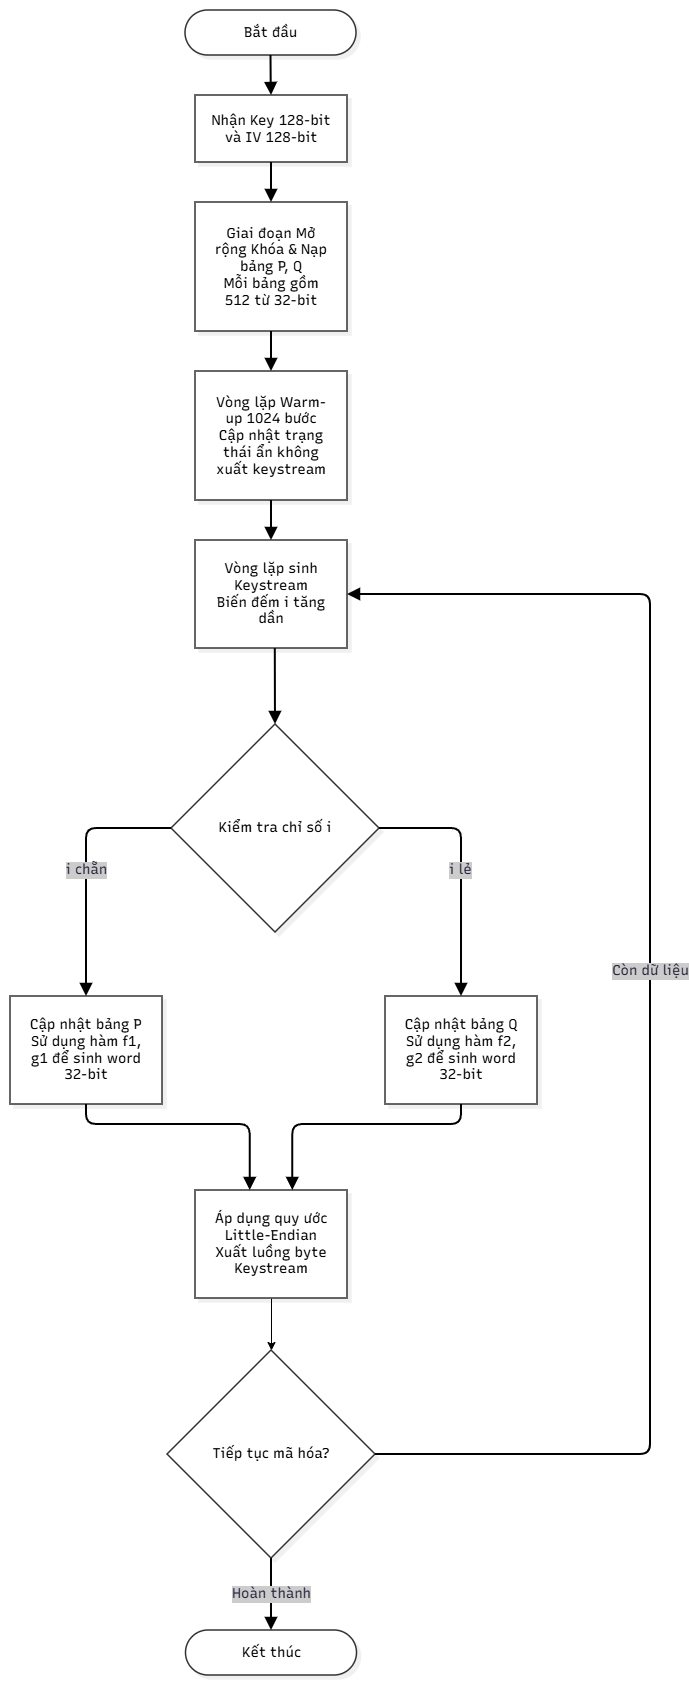

The diagram above was exported from draw.io. Its source (the exported page's mxGraphModel, read from the mxfile embedded in the PNG):
<mxGraphModel dx="1824" dy="-126" grid="1" gridSize="10" guides="1" tooltips="1" connect="1" arrows="1" fold="1" page="1" pageScale="1" pageWidth="827" pageHeight="1169" math="0" shadow="0">
  <root>
    <mxCell id="0" />
    <mxCell id="1" parent="0" />
    <UserObject label="" mermaidData="{&#10;  &quot;data&quot;: &quot;flowchart TD\n    Start([Bắt đầu]) --&gt; Input[Nhận Key 128-bit và IV 128-bit]\n    Input --&gt; KeyExpand[Giai đoạn Mở rộng Khóa &amp; Nạp bảng P, Q&lt;br/&gt;Mỗi bảng gồm 512 từ 32-bit]\n    KeyExpand --&gt; WarmUp[Vòng lặp Warm-up 1024 bước&lt;br/&gt;Cập nhật trạng thái ẩn không xuất keystream]\n    WarmUp --&gt; Loop[Vòng lặp sinh Keystream&lt;br/&gt;Biến đếm i tăng dần]\n    \n    Loop --&gt; Check{Kiểm tra chỉ số i}\n    \n    Check -- i chẵn --&gt; P_Update[Cập nhật bảng P&lt;br/&gt;Sử dụng hàm f1, g1 để sinh word 32-bit]\n    Check -- i lẻ --&gt; Q_Update[Cập nhật bảng Q&lt;br/&gt;Sử dụng hàm f2, g2 để sinh word 32-bit]\n    \n    P_Update --&gt; Endian[Áp dụng quy ước Little-Endian&lt;br/&gt;Xuất luồng byte Keystream]\n    Q_Update --&gt; Endian\n    \n    Endian --&gt; NextStep{Tiếp tục mã hóa?}\n    NextStep -- Còn dữ liệu --&gt; Loop\n    NextStep -- Hoàn thành --&gt; End([Kết thúc])\n\n    classDef default fill:#ffffff,stroke:#333333,stroke-width:1.5px,color:#000000;\n    classDef decision fill:#ffffff,stroke:#333333,stroke-width:1.5px,color:#000000;\n    class Start,End default;\n    class Check,NextStep decision;\n&quot;,&#10;  &quot;config&quot;: null,&#10;  &quot;version&quot;: &quot;12&quot;&#10;}" id="uOYMnfCBjBwcjQtwfNHN-49">
      <mxCell connectable="0" parent="1" style="group;transparentBounds=1;editIcon=1;lockedGroup=0;groupPadding=10;" vertex="1">
        <mxGeometry as="geometry" />
      </mxCell>
    </UserObject>
    <UserObject label="Bắt đầu" mermaidId="n:Start" mermaidBaseStyle="html=1;rounded=1;whiteSpace=wrap;arcSize=50;strokeWidth=1.5;fillColor=default;strokeColor=#333333;fontColor=default;fontFamily=Recursive;fontSize=14;shadow=1;shadowColor=#000000;shadowOffsetX=4;shadowOffsetY=4;shadowBlur=0;shadowOpacity=6;" mermaidBaseValue="Bắt đầu" id="uOYMnfCBjBwcjQtwfNHN-50">
      <mxCell parent="uOYMnfCBjBwcjQtwfNHN-49" style="html=1;rounded=1;whiteSpace=wrap;arcSize=50;strokeWidth=1.5;fillColor=default;strokeColor=#333333;fontColor=default;fontFamily=Recursive;fontSize=14;shadow=1;shadowColor=#000000;shadowOffsetX=4;shadowOffsetY=4;shadowBlur=0;shadowOpacity=6;fontSource=https%3A%2F%2Ffonts.googleapis.com%2Fcss%3Ffamily%3DRecursive;" vertex="1">
        <mxGeometry height="45" width="171" x="475" y="1410" as="geometry" />
      </mxCell>
    </UserObject>
    <UserObject label="Nhận Key 128-bit và IV 128-bit" mermaidId="n:Input" mermaidBaseStyle="html=1;whiteSpace=wrap;strokeWidth=1.5;fillColor=default;strokeColor=#333333;fontColor=default;fontFamily=Recursive;fontSize=14;shadow=1;shadowColor=#000000;shadowOffsetX=4;shadowOffsetY=4;shadowBlur=0;shadowOpacity=6;" mermaidBaseValue="Nhận Key 128-bit và IV 128-bit" id="uOYMnfCBjBwcjQtwfNHN-51">
      <mxCell parent="uOYMnfCBjBwcjQtwfNHN-49" style="html=1;whiteSpace=wrap;strokeWidth=1.5;fillColor=default;strokeColor=#333333;fontColor=default;fontFamily=Recursive;fontSize=14;shadow=1;shadowColor=#000000;shadowOffsetX=4;shadowOffsetY=4;shadowBlur=0;shadowOpacity=6;labelWidth=120;fontSource=https%3A%2F%2Ffonts.googleapis.com%2Fcss%3Ffamily%3DRecursive;" vertex="1">
        <mxGeometry height="67" width="152" x="485" y="1495" as="geometry" />
      </mxCell>
    </UserObject>
    <UserObject label="Giai đoạn Mở rộng Khóa &amp; Nạp bảng P, Q&#10;Mỗi bảng gồm 512 từ 32-bit" mermaidId="n:KeyExpand" mermaidBaseStyle="html=1;whiteSpace=wrap;strokeWidth=1.5;fillColor=default;strokeColor=#333333;fontColor=default;fontFamily=Recursive;fontSize=14;shadow=1;shadowColor=#000000;shadowOffsetX=4;shadowOffsetY=4;shadowBlur=0;shadowOpacity=6;" mermaidBaseValue="Giai đoạn Mở rộng Khóa &amp; Nạp bảng P, Q&#10;Mỗi bảng gồm 512 từ 32-bit" id="uOYMnfCBjBwcjQtwfNHN-52">
      <mxCell parent="uOYMnfCBjBwcjQtwfNHN-49" style="html=1;whiteSpace=wrap;strokeWidth=1.5;fillColor=default;strokeColor=#333333;fontColor=default;fontFamily=Recursive;fontSize=14;shadow=1;shadowColor=#000000;shadowOffsetX=4;shadowOffsetY=4;shadowBlur=0;shadowOpacity=6;labelWidth=120;fontSource=https%3A%2F%2Ffonts.googleapis.com%2Fcss%3Ffamily%3DRecursive;" vertex="1">
        <mxGeometry height="129" width="152" x="485" y="1602" as="geometry" />
      </mxCell>
    </UserObject>
    <UserObject label="Vòng lặp Warm-up 1024 bước&#10;Cập nhật trạng thái ẩn không xuất keystream" mermaidId="n:WarmUp" mermaidBaseStyle="html=1;whiteSpace=wrap;strokeWidth=1.5;fillColor=default;strokeColor=#333333;fontColor=default;fontFamily=Recursive;fontSize=14;shadow=1;shadowColor=#000000;shadowOffsetX=4;shadowOffsetY=4;shadowBlur=0;shadowOpacity=6;" mermaidBaseValue="Vòng lặp Warm-up 1024 bước&#10;Cập nhật trạng thái ẩn không xuất keystream" id="uOYMnfCBjBwcjQtwfNHN-53">
      <mxCell parent="uOYMnfCBjBwcjQtwfNHN-49" style="html=1;whiteSpace=wrap;strokeWidth=1.5;fillColor=default;strokeColor=#333333;fontColor=default;fontFamily=Recursive;fontSize=14;shadow=1;shadowColor=#000000;shadowOffsetX=4;shadowOffsetY=4;shadowBlur=0;shadowOpacity=6;labelWidth=120;fontSource=https%3A%2F%2Ffonts.googleapis.com%2Fcss%3Ffamily%3DRecursive;" vertex="1">
        <mxGeometry height="129" width="152" x="485" y="1771" as="geometry" />
      </mxCell>
    </UserObject>
    <UserObject label="Vòng lặp sinh Keystream&#10;Biến đếm i tăng dần" mermaidId="n:Loop" mermaidBaseStyle="html=1;whiteSpace=wrap;strokeWidth=1.5;fillColor=default;strokeColor=#333333;fontColor=default;fontFamily=Recursive;fontSize=14;shadow=1;shadowColor=#000000;shadowOffsetX=4;shadowOffsetY=4;shadowBlur=0;shadowOpacity=6;" mermaidBaseValue="Vòng lặp sinh Keystream&#10;Biến đếm i tăng dần" id="uOYMnfCBjBwcjQtwfNHN-54">
      <mxCell parent="uOYMnfCBjBwcjQtwfNHN-49" style="html=1;whiteSpace=wrap;strokeWidth=1.5;fillColor=default;strokeColor=#333333;fontColor=default;fontFamily=Recursive;fontSize=14;shadow=1;shadowColor=#000000;shadowOffsetX=4;shadowOffsetY=4;shadowBlur=0;shadowOpacity=6;labelWidth=120;fontSource=https%3A%2F%2Ffonts.googleapis.com%2Fcss%3Ffamily%3DRecursive;" vertex="1">
        <mxGeometry height="108" width="152" x="485" y="1940" as="geometry" />
      </mxCell>
    </UserObject>
    <UserObject label="Kiểm tra chỉ số i" mermaidId="n:Check" mermaidBaseStyle="rhombus;html=1;strokeWidth=1.5;whiteSpace=wrap;fillColor=default;strokeColor=#333333;fontColor=default;fontFamily=Recursive;fontSize=14;shadow=1;shadowColor=#000000;shadowOffsetX=4;shadowOffsetY=4;shadowBlur=0;shadowOpacity=6;" mermaidBaseValue="Kiểm tra chỉ số i" id="uOYMnfCBjBwcjQtwfNHN-55">
      <mxCell parent="uOYMnfCBjBwcjQtwfNHN-49" style="rhombus;html=1;strokeWidth=1.5;whiteSpace=wrap;fillColor=default;strokeColor=#333333;fontColor=default;fontFamily=Recursive;fontSize=14;shadow=1;shadowColor=#000000;shadowOffsetX=4;shadowOffsetY=4;shadowBlur=0;shadowOpacity=6;fontSource=https%3A%2F%2Ffonts.googleapis.com%2Fcss%3Ffamily%3DRecursive;" vertex="1">
        <mxGeometry height="208" width="208" x="461" y="2124" as="geometry" />
      </mxCell>
    </UserObject>
    <UserObject label="Cập nhật bảng P&#10;Sử dụng hàm f1, g1 để sinh word 32-bit" mermaidId="n:P_Update" mermaidBaseStyle="html=1;whiteSpace=wrap;strokeWidth=1.5;fillColor=default;strokeColor=#333333;fontColor=default;fontFamily=Recursive;fontSize=14;shadow=1;shadowColor=#000000;shadowOffsetX=4;shadowOffsetY=4;shadowBlur=0;shadowOpacity=6;" mermaidBaseValue="Cập nhật bảng P&#10;Sử dụng hàm f1, g1 để sinh word 32-bit" id="uOYMnfCBjBwcjQtwfNHN-56">
      <mxCell parent="uOYMnfCBjBwcjQtwfNHN-49" style="html=1;whiteSpace=wrap;strokeWidth=1.5;fillColor=default;strokeColor=#333333;fontColor=default;fontFamily=Recursive;fontSize=14;shadow=1;shadowColor=#000000;shadowOffsetX=4;shadowOffsetY=4;shadowBlur=0;shadowOpacity=6;labelWidth=120;fontSource=https%3A%2F%2Ffonts.googleapis.com%2Fcss%3Ffamily%3DRecursive;" vertex="1">
        <mxGeometry height="108" width="152" x="300" y="2396" as="geometry" />
      </mxCell>
    </UserObject>
    <UserObject label="Cập nhật bảng Q&#10;Sử dụng hàm f2, g2 để sinh word 32-bit" mermaidId="n:Q_Update" mermaidBaseStyle="html=1;whiteSpace=wrap;strokeWidth=1.5;fillColor=default;strokeColor=#333333;fontColor=default;fontFamily=Recursive;fontSize=14;shadow=1;shadowColor=#000000;shadowOffsetX=4;shadowOffsetY=4;shadowBlur=0;shadowOpacity=6;" mermaidBaseValue="Cập nhật bảng Q&#10;Sử dụng hàm f2, g2 để sinh word 32-bit" id="uOYMnfCBjBwcjQtwfNHN-57">
      <mxCell parent="uOYMnfCBjBwcjQtwfNHN-49" style="html=1;whiteSpace=wrap;strokeWidth=1.5;fillColor=default;strokeColor=#333333;fontColor=default;fontFamily=Recursive;fontSize=14;shadow=1;shadowColor=#000000;shadowOffsetX=4;shadowOffsetY=4;shadowBlur=0;shadowOpacity=6;labelWidth=120;fontSource=https%3A%2F%2Ffonts.googleapis.com%2Fcss%3Ffamily%3DRecursive;" vertex="1">
        <mxGeometry height="108" width="152" x="675" y="2396" as="geometry" />
      </mxCell>
    </UserObject>
    <mxCell id="uOYMnfCBjBwcjQtwfNHN-80" edge="1" parent="uOYMnfCBjBwcjQtwfNHN-49" source="uOYMnfCBjBwcjQtwfNHN-58" style="edgeStyle=orthogonalEdgeStyle;rounded=0;orthogonalLoop=1;jettySize=auto;html=1;exitX=0.5;exitY=1;exitDx=0;exitDy=0;entryX=0.5;entryY=0;entryDx=0;entryDy=0;" target="uOYMnfCBjBwcjQtwfNHN-59">
      <mxGeometry relative="1" as="geometry" />
    </mxCell>
    <UserObject label="Áp dụng quy ước Little-Endian&#10;Xuất luồng byte Keystream" mermaidId="n:Endian" mermaidBaseStyle="html=1;whiteSpace=wrap;strokeWidth=1.5;fillColor=default;strokeColor=#333333;fontColor=default;fontFamily=Recursive;fontSize=14;shadow=1;shadowColor=#000000;shadowOffsetX=4;shadowOffsetY=4;shadowBlur=0;shadowOpacity=6;" mermaidBaseValue="Áp dụng quy ước Little-Endian&#10;Xuất luồng byte Keystream" id="uOYMnfCBjBwcjQtwfNHN-58">
      <mxCell parent="uOYMnfCBjBwcjQtwfNHN-49" style="html=1;whiteSpace=wrap;strokeWidth=1.5;fillColor=default;strokeColor=#333333;fontColor=default;fontFamily=Recursive;fontSize=14;shadow=1;shadowColor=#000000;shadowOffsetX=4;shadowOffsetY=4;shadowBlur=0;shadowOpacity=6;labelWidth=120;fontSource=https%3A%2F%2Ffonts.googleapis.com%2Fcss%3Ffamily%3DRecursive;" vertex="1">
        <mxGeometry height="108" width="152" x="485" y="2590" as="geometry" />
      </mxCell>
    </UserObject>
    <UserObject label="Tiếp tục mã hóa?" mermaidId="n:NextStep" mermaidBaseStyle="rhombus;html=1;strokeWidth=1.5;whiteSpace=wrap;fillColor=default;strokeColor=#333333;fontColor=default;fontFamily=Recursive;fontSize=14;shadow=1;shadowColor=#000000;shadowOffsetX=4;shadowOffsetY=4;shadowBlur=0;shadowOpacity=6;" mermaidBaseValue="Tiếp tục mã hóa?" id="uOYMnfCBjBwcjQtwfNHN-59">
      <mxCell parent="uOYMnfCBjBwcjQtwfNHN-49" style="rhombus;html=1;strokeWidth=1.5;whiteSpace=wrap;fillColor=default;strokeColor=#333333;fontColor=default;fontFamily=Recursive;fontSize=14;shadow=1;shadowColor=#000000;shadowOffsetX=4;shadowOffsetY=4;shadowBlur=0;shadowOpacity=6;fontSource=https%3A%2F%2Ffonts.googleapis.com%2Fcss%3Ffamily%3DRecursive;" vertex="1">
        <mxGeometry height="208" width="208" x="457" y="2750" as="geometry" />
      </mxCell>
    </UserObject>
    <UserObject label="Kết thúc" mermaidId="n:End" mermaidBaseStyle="html=1;rounded=1;whiteSpace=wrap;arcSize=50;strokeWidth=1.5;fillColor=default;strokeColor=#333333;fontColor=default;fontFamily=Recursive;fontSize=14;shadow=1;shadowColor=#000000;shadowOffsetX=4;shadowOffsetY=4;shadowBlur=0;shadowOpacity=6;" mermaidBaseValue="Kết thúc" id="uOYMnfCBjBwcjQtwfNHN-60">
      <mxCell parent="uOYMnfCBjBwcjQtwfNHN-49" style="html=1;rounded=1;whiteSpace=wrap;arcSize=50;strokeWidth=1.5;fillColor=default;strokeColor=#333333;fontColor=default;fontFamily=Recursive;fontSize=14;shadow=1;shadowColor=#000000;shadowOffsetX=4;shadowOffsetY=4;shadowBlur=0;shadowOpacity=6;fontSource=https%3A%2F%2Ffonts.googleapis.com%2Fcss%3Ffamily%3DRecursive;" vertex="1">
        <mxGeometry height="45" width="171" x="475.5" y="3030" as="geometry" />
      </mxCell>
    </UserObject>
    <UserObject label="" mermaidId="e:Start-&gt;Input#0" mermaidBaseStyle="edgeStyle=orthogonalEdgeStyle;rounded=1;curved=0;startArrow=none;endArrow=block;endSize=8;jumpStyle=arc;jumpSize=12;strokeColor=#000000;exitX=0.5;exitY=1;entryX=0.5;entryY=0;strokeWidth=2;targetPerimeterSpacing=4;" mermaidBaseValue="" id="uOYMnfCBjBwcjQtwfNHN-61">
      <mxCell edge="1" parent="uOYMnfCBjBwcjQtwfNHN-49" source="uOYMnfCBjBwcjQtwfNHN-50" style="edgeStyle=orthogonalEdgeStyle;rounded=1;curved=0;startArrow=none;endArrow=block;endSize=8;jumpStyle=arc;jumpSize=12;strokeColor=#000000;exitX=0.5;exitY=1;entryX=0.5;entryY=0;strokeWidth=2;targetPerimeterSpacing=4;" target="uOYMnfCBjBwcjQtwfNHN-51">
        <mxGeometry relative="1" as="geometry">
          <Array as="points" />
        </mxGeometry>
      </mxCell>
    </UserObject>
    <UserObject label="" mermaidId="e:Input-&gt;KeyExpand#0" mermaidBaseStyle="edgeStyle=orthogonalEdgeStyle;rounded=1;curved=0;startArrow=none;endArrow=block;endSize=8;jumpStyle=arc;jumpSize=12;strokeColor=#000000;exitX=0.5;exitY=1;entryX=0.5;entryY=0;strokeWidth=2;targetPerimeterSpacing=4;" mermaidBaseValue="" id="uOYMnfCBjBwcjQtwfNHN-62">
      <mxCell edge="1" parent="uOYMnfCBjBwcjQtwfNHN-49" source="uOYMnfCBjBwcjQtwfNHN-51" style="edgeStyle=orthogonalEdgeStyle;rounded=1;curved=0;startArrow=none;endArrow=block;endSize=8;jumpStyle=arc;jumpSize=12;strokeColor=#000000;exitX=0.5;exitY=1;entryX=0.5;entryY=0;strokeWidth=2;targetPerimeterSpacing=4;" target="uOYMnfCBjBwcjQtwfNHN-52">
        <mxGeometry relative="1" as="geometry">
          <Array as="points" />
        </mxGeometry>
      </mxCell>
    </UserObject>
    <UserObject label="" mermaidId="e:KeyExpand-&gt;WarmUp#0" mermaidBaseStyle="edgeStyle=orthogonalEdgeStyle;rounded=1;curved=0;startArrow=none;endArrow=block;endSize=8;jumpStyle=arc;jumpSize=12;strokeColor=#000000;exitX=0.5;exitY=1;entryX=0.5;entryY=0;strokeWidth=2;targetPerimeterSpacing=4;" mermaidBaseValue="" id="uOYMnfCBjBwcjQtwfNHN-63">
      <mxCell edge="1" parent="uOYMnfCBjBwcjQtwfNHN-49" source="uOYMnfCBjBwcjQtwfNHN-52" style="edgeStyle=orthogonalEdgeStyle;rounded=1;curved=0;startArrow=none;endArrow=block;endSize=8;jumpStyle=arc;jumpSize=12;strokeColor=#000000;exitX=0.5;exitY=1;entryX=0.5;entryY=0;strokeWidth=2;targetPerimeterSpacing=4;" target="uOYMnfCBjBwcjQtwfNHN-53">
        <mxGeometry relative="1" as="geometry">
          <Array as="points" />
        </mxGeometry>
      </mxCell>
    </UserObject>
    <UserObject label="" mermaidId="e:WarmUp-&gt;Loop#0" mermaidBaseStyle="edgeStyle=orthogonalEdgeStyle;rounded=1;curved=0;startArrow=none;endArrow=block;endSize=8;jumpStyle=arc;jumpSize=12;strokeColor=#000000;exitX=0.5;exitY=1;entryX=0.5;entryY=0;strokeWidth=2;targetPerimeterSpacing=4;" mermaidBaseValue="" id="uOYMnfCBjBwcjQtwfNHN-64">
      <mxCell edge="1" parent="uOYMnfCBjBwcjQtwfNHN-49" source="uOYMnfCBjBwcjQtwfNHN-53" style="edgeStyle=orthogonalEdgeStyle;rounded=1;curved=0;startArrow=none;endArrow=block;endSize=8;jumpStyle=arc;jumpSize=12;strokeColor=#000000;exitX=0.5;exitY=1;entryX=0.5;entryY=0;strokeWidth=2;targetPerimeterSpacing=4;" target="uOYMnfCBjBwcjQtwfNHN-54">
        <mxGeometry relative="1" as="geometry">
          <Array as="points" />
        </mxGeometry>
      </mxCell>
    </UserObject>
    <UserObject label="i chẵn" mermaidId="e:Check-&gt;P_Update#0" mermaidBaseStyle="edgeStyle=orthogonalEdgeStyle;rounded=1;curved=0;startArrow=none;endArrow=block;endSize=8;jumpStyle=arc;jumpSize=12;strokeColor=#000000;html=1;fontSize=16;labelBackgroundColor=#cccccc;fontFamily=Recursive;fontColor=#28253D;exitX=0.35;exitY=1;entryX=0.5;entryY=0;strokeWidth=2;targetPerimeterSpacing=4;" mermaidBaseValue="i chẵn" id="uOYMnfCBjBwcjQtwfNHN-66">
      <mxCell edge="1" parent="uOYMnfCBjBwcjQtwfNHN-49" source="uOYMnfCBjBwcjQtwfNHN-55" style="edgeStyle=orthogonalEdgeStyle;rounded=1;curved=0;startArrow=none;endArrow=block;endSize=8;jumpStyle=arc;jumpSize=12;strokeColor=#000000;html=1;fontSize=14;labelBackgroundColor=#cccccc;fontFamily=Recursive;fontColor=#28253D;exitX=0;exitY=0.5;entryX=0.5;entryY=0;strokeWidth=2;targetPerimeterSpacing=4;fontSource=https%3A%2F%2Ffonts.googleapis.com%2Fcss%3Ffamily%3DRecursive;exitDx=0;exitDy=0;" target="uOYMnfCBjBwcjQtwfNHN-56">
        <mxGeometry relative="1" x="0.004" as="geometry" />
      </mxCell>
    </UserObject>
    <UserObject label="i lẻ" mermaidId="e:Check-&gt;Q_Update#0" mermaidBaseStyle="edgeStyle=orthogonalEdgeStyle;rounded=1;curved=0;startArrow=none;endArrow=block;endSize=8;jumpStyle=arc;jumpSize=12;strokeColor=#000000;html=1;fontSize=16;labelBackgroundColor=#cccccc;fontFamily=Recursive;fontColor=#28253D;exitX=0.65;exitY=1;entryX=0.5;entryY=0;strokeWidth=2;targetPerimeterSpacing=4;" mermaidBaseValue="i lẻ" id="uOYMnfCBjBwcjQtwfNHN-67">
      <mxCell edge="1" parent="uOYMnfCBjBwcjQtwfNHN-49" source="uOYMnfCBjBwcjQtwfNHN-55" style="edgeStyle=orthogonalEdgeStyle;rounded=1;curved=0;startArrow=none;endArrow=block;endSize=8;jumpStyle=arc;jumpSize=12;strokeColor=#000000;html=1;fontSize=14;labelBackgroundColor=#cccccc;fontFamily=Recursive;fontColor=#28253D;exitX=1;exitY=0.5;entryX=0.5;entryY=0;strokeWidth=2;targetPerimeterSpacing=4;fontSource=https%3A%2F%2Ffonts.googleapis.com%2Fcss%3Ffamily%3DRecursive;exitDx=0;exitDy=0;" target="uOYMnfCBjBwcjQtwfNHN-57">
        <mxGeometry relative="1" x="-0.008" y="-1" as="geometry">
          <mxPoint as="offset" />
        </mxGeometry>
      </mxCell>
    </UserObject>
    <UserObject label="" mermaidId="e:P_Update-&gt;Endian#0" mermaidBaseStyle="edgeStyle=orthogonalEdgeStyle;rounded=1;curved=0;startArrow=none;endArrow=block;endSize=8;jumpStyle=arc;jumpSize=12;strokeColor=#000000;exitX=0.5;exitY=0.99;entryX=0.36;entryY=0;strokeWidth=2;targetPerimeterSpacing=4;" mermaidBaseValue="" id="uOYMnfCBjBwcjQtwfNHN-68">
      <mxCell edge="1" parent="uOYMnfCBjBwcjQtwfNHN-49" source="uOYMnfCBjBwcjQtwfNHN-56" style="edgeStyle=orthogonalEdgeStyle;rounded=1;curved=0;startArrow=none;endArrow=block;endSize=8;jumpStyle=arc;jumpSize=12;strokeColor=#000000;exitX=0.5;exitY=0.99;entryX=0.36;entryY=0;strokeWidth=2;targetPerimeterSpacing=4;" target="uOYMnfCBjBwcjQtwfNHN-58">
        <mxGeometry relative="1" as="geometry">
          <Array as="points">
            <mxPoint x="401" y="2524" />
            <mxPoint x="475" y="2524" />
          </Array>
        </mxGeometry>
      </mxCell>
    </UserObject>
    <UserObject label="" mermaidId="e:Q_Update-&gt;Endian#0" mermaidBaseStyle="edgeStyle=orthogonalEdgeStyle;rounded=1;curved=0;startArrow=none;endArrow=block;endSize=8;jumpStyle=arc;jumpSize=12;strokeColor=#000000;exitX=0.5;exitY=0.99;entryX=0.64;entryY=0;strokeWidth=2;targetPerimeterSpacing=4;" mermaidBaseValue="" id="uOYMnfCBjBwcjQtwfNHN-69">
      <mxCell edge="1" parent="uOYMnfCBjBwcjQtwfNHN-49" source="uOYMnfCBjBwcjQtwfNHN-57" style="edgeStyle=orthogonalEdgeStyle;rounded=1;curved=0;startArrow=none;endArrow=block;endSize=8;jumpStyle=arc;jumpSize=12;strokeColor=#000000;exitX=0.5;exitY=0.99;entryX=0.64;entryY=0;strokeWidth=2;targetPerimeterSpacing=4;" target="uOYMnfCBjBwcjQtwfNHN-58">
        <mxGeometry relative="1" x="-0.0027" as="geometry">
          <Array as="points">
            <mxPoint x="751" y="2524" />
            <mxPoint x="582.3" y="2524" />
          </Array>
        </mxGeometry>
      </mxCell>
    </UserObject>
    <UserObject label="Còn dữ liệu" mermaidId="e:NextStep-&gt;Loop#0" mermaidBaseStyle="edgeStyle=orthogonalEdgeStyle;rounded=1;curved=0;startArrow=none;endArrow=block;endSize=8;jumpStyle=arc;jumpSize=12;strokeColor=#000000;html=1;fontSize=16;labelBackgroundColor=#cccccc;fontFamily=Recursive;fontColor=#28253D;exitX=0.65;exitY=0;entryX=0.64;entryY=1;strokeWidth=2;targetPerimeterSpacing=4;" mermaidBaseValue="Còn dữ liệu" id="uOYMnfCBjBwcjQtwfNHN-71">
      <mxCell edge="1" parent="uOYMnfCBjBwcjQtwfNHN-49" source="uOYMnfCBjBwcjQtwfNHN-59" style="edgeStyle=orthogonalEdgeStyle;rounded=1;curved=0;startArrow=none;endArrow=block;endSize=8;jumpStyle=arc;jumpSize=12;strokeColor=#000000;html=1;fontSize=14;labelBackgroundColor=#cccccc;fontFamily=Recursive;fontColor=#28253D;strokeWidth=2;targetPerimeterSpacing=4;fontSource=https%3A%2F%2Ffonts.googleapis.com%2Fcss%3Ffamily%3DRecursive;exitX=1;exitY=0.5;exitDx=0;exitDy=0;entryX=1;entryY=0.5;entryDx=0;entryDy=0;" target="uOYMnfCBjBwcjQtwfNHN-54">
        <mxGeometry relative="1" x="0.0547" as="geometry">
          <Array as="points">
            <mxPoint x="940" y="2854" />
            <mxPoint x="940" y="1994" />
          </Array>
          <mxPoint x="840" y="1453.3333333333333" as="targetPoint" />
        </mxGeometry>
      </mxCell>
    </UserObject>
    <UserObject label="Hoàn thành" mermaidId="e:NextStep-&gt;End#0" mermaidBaseStyle="edgeStyle=orthogonalEdgeStyle;rounded=1;curved=0;startArrow=none;endArrow=block;endSize=8;jumpStyle=arc;jumpSize=12;strokeColor=#000000;html=1;fontSize=16;labelBackgroundColor=#cccccc;fontFamily=Recursive;fontColor=#28253D;exitX=0.5;exitY=1;entryX=0.5;entryY=0;strokeWidth=2;targetPerimeterSpacing=4;" mermaidBaseValue="Hoàn thành" id="uOYMnfCBjBwcjQtwfNHN-72">
      <mxCell edge="1" parent="uOYMnfCBjBwcjQtwfNHN-49" source="uOYMnfCBjBwcjQtwfNHN-59" style="edgeStyle=orthogonalEdgeStyle;rounded=1;curved=0;startArrow=none;endArrow=block;endSize=8;jumpStyle=arc;jumpSize=12;strokeColor=#000000;html=1;fontSize=14;labelBackgroundColor=#cccccc;fontFamily=Recursive;fontColor=#28253D;exitX=0.5;exitY=1;entryX=0.5;entryY=0;strokeWidth=2;targetPerimeterSpacing=4;fontSource=https%3A%2F%2Ffonts.googleapis.com%2Fcss%3Ffamily%3DRecursive;" target="uOYMnfCBjBwcjQtwfNHN-60">
        <mxGeometry relative="1" as="geometry">
          <Array as="points" />
        </mxGeometry>
      </mxCell>
    </UserObject>
    <UserObject label="" mermaidId="e:WarmUp-&gt;Loop#0" mermaidBaseStyle="edgeStyle=orthogonalEdgeStyle;rounded=1;curved=0;startArrow=none;endArrow=block;endSize=8;jumpStyle=arc;jumpSize=12;strokeColor=#000000;exitX=0.5;exitY=1;entryX=0.5;entryY=0;strokeWidth=2;targetPerimeterSpacing=4;" mermaidBaseValue="" id="uOYMnfCBjBwcjQtwfNHN-73">
      <mxCell edge="1" parent="uOYMnfCBjBwcjQtwfNHN-49" source="uOYMnfCBjBwcjQtwfNHN-54" style="edgeStyle=orthogonalEdgeStyle;rounded=1;curved=0;startArrow=none;endArrow=block;endSize=8;jumpStyle=arc;jumpSize=12;strokeColor=#000000;entryX=0.5;entryY=0;strokeWidth=2;targetPerimeterSpacing=4;entryDx=0;entryDy=0;exitX=0.525;exitY=1.001;exitDx=0;exitDy=0;exitPerimeter=0;" target="uOYMnfCBjBwcjQtwfNHN-55">
        <mxGeometry relative="1" x="0.0836" as="geometry">
          <Array as="points" />
          <mxPoint x="555" y="2050" as="sourcePoint" />
          <mxPoint x="685" y="2120" as="targetPoint" />
        </mxGeometry>
      </mxCell>
    </UserObject>
    <mxCell id="uOYMnfCBjBwcjQtwfNHN-81" edge="1" parent="uOYMnfCBjBwcjQtwfNHN-49" source="uOYMnfCBjBwcjQtwfNHN-60" style="edgeStyle=orthogonalEdgeStyle;rounded=0;orthogonalLoop=1;jettySize=auto;html=1;innerLoopWaypoints=1;exitX=0.5;exitY=1;exitDx=0;exitDy=0;" target="uOYMnfCBjBwcjQtwfNHN-60">
      <mxGeometry relative="1" as="geometry" />
    </mxCell>
  </root>
</mxGraphModel>